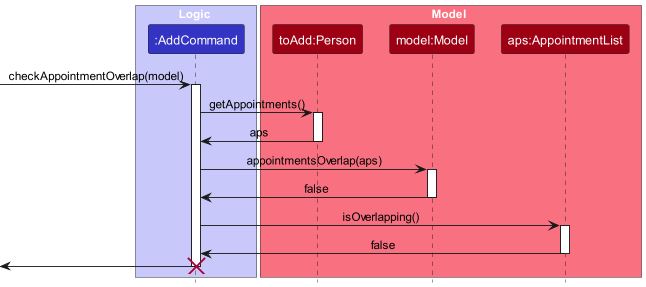

The diagram above was rendered by PlantUML. Its source (embedded in the PNG):
@startuml
!include style.puml
skinparam ArrowFontStyle plain

box Logic LOGIC_COLOR_T1
participant ":AddCommand" as AddCommand LOGIC_COLOR
end box

box Model MODEL_COLOR_T1
participant "toAdd:Person" as Person MODEL_COLOR
participant "model:Model" as Model MODEL_COLOR
participant "aps:AppointmentList" as AppointmentList MODEL_COLOR
end box

[-> AddCommand : checkAppointmentOverlap(model)
activate AddCommand

AddCommand -> Person : getAppointments()
activate Person

Person -> AddCommand : aps
deactivate Person

AddCommand -> Model : appointmentsOverlap(aps)
activate Model

Model -> AddCommand : false
deactivate Model

AddCommand -> AppointmentList : isOverlapping()
activate AppointmentList

AppointmentList -> AddCommand : false
deactivate

[<- AddCommand

destroy AddCommand

@enduml